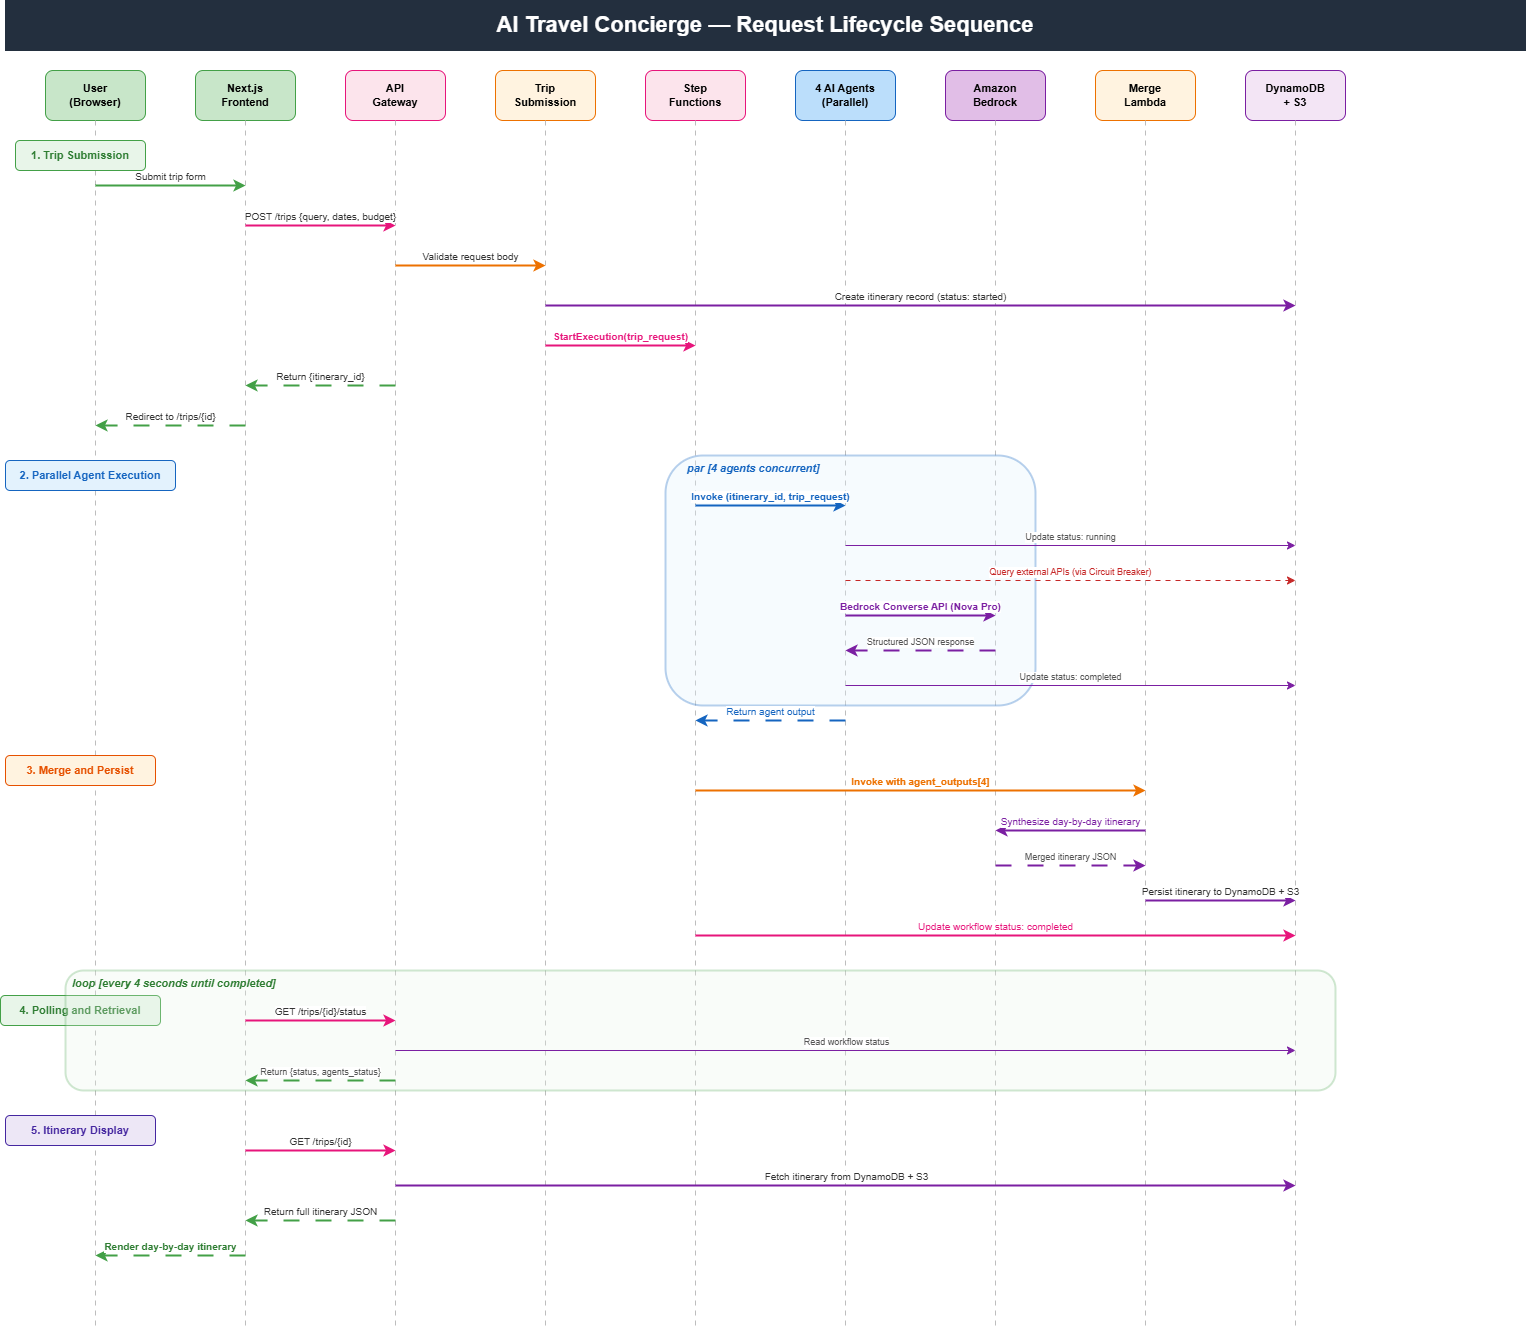

The diagram above was exported from draw.io. Its source (the exported page's mxGraphModel, read from the mxfile embedded in the PNG):
<mxGraphModel dx="1585" dy="958" grid="1" gridSize="10" guides="1" tooltips="1" connect="1" arrows="1" fold="1" page="1" pageScale="1" pageWidth="1600" pageHeight="1400" math="0" shadow="0">
  <root>
    <mxCell id="0" />
    <mxCell id="1" parent="0" />
    <mxCell id="s-title-bar" parent="1" style="rounded=0;whiteSpace=wrap;html=1;fillColor=#232F3E;strokeColor=#232F3E;" value="" vertex="1">
      <mxGeometry height="50" width="1520" x="40" y="20" as="geometry" />
    </mxCell>
    <mxCell id="s-title" parent="1" style="text;html=1;strokeColor=none;fillColor=none;align=center;verticalAlign=middle;whiteSpace=wrap;rounded=0;fontSize=22;fontStyle=1;fontColor=#FFFFFF;" value="AI Travel Concierge — Request Lifecycle Sequence" vertex="1">
      <mxGeometry height="50" width="1520" x="40" y="20" as="geometry" />
    </mxCell>
    <mxCell id="p-user" parent="1" style="rounded=1;whiteSpace=wrap;html=1;fillColor=#C8E6C9;strokeColor=#43A047;fontSize=11;fontStyle=1;" value="User&lt;br&gt;(Browser)" vertex="1">
      <mxGeometry height="50" width="100" x="80" y="90" as="geometry" />
    </mxCell>
    <mxCell id="p-nextjs" parent="1" style="rounded=1;whiteSpace=wrap;html=1;fillColor=#C8E6C9;strokeColor=#43A047;fontSize=11;fontStyle=1;" value="Next.js&lt;br&gt;Frontend" vertex="1">
      <mxGeometry height="50" width="100" x="230" y="90" as="geometry" />
    </mxCell>
    <mxCell id="p-apigw" parent="1" style="rounded=1;whiteSpace=wrap;html=1;fillColor=#FCE4EC;strokeColor=#E7157B;fontSize=11;fontStyle=1;" value="API&lt;br&gt;Gateway" vertex="1">
      <mxGeometry height="50" width="100" x="380" y="90" as="geometry" />
    </mxCell>
    <mxCell id="p-submit" parent="1" style="rounded=1;whiteSpace=wrap;html=1;fillColor=#FFF3E0;strokeColor=#ED7100;fontSize=11;fontStyle=1;" value="Trip&lt;br&gt;Submission" vertex="1">
      <mxGeometry height="50" width="100" x="530" y="90" as="geometry" />
    </mxCell>
    <mxCell id="p-sfn" parent="1" style="rounded=1;whiteSpace=wrap;html=1;fillColor=#FCE4EC;strokeColor=#E7157B;fontSize=11;fontStyle=1;" value="Step&lt;br&gt;Functions" vertex="1">
      <mxGeometry height="50" width="100" x="680" y="90" as="geometry" />
    </mxCell>
    <mxCell id="p-agents" parent="1" style="rounded=1;whiteSpace=wrap;html=1;fillColor=#BBDEFB;strokeColor=#1565C0;fontSize=11;fontStyle=1;" value="4 AI Agents&lt;br&gt;(Parallel)" vertex="1">
      <mxGeometry height="50" width="100" x="830" y="90" as="geometry" />
    </mxCell>
    <mxCell id="p-bedrock" parent="1" style="rounded=1;whiteSpace=wrap;html=1;fillColor=#E1BEE7;strokeColor=#7B1FA2;fontSize=11;fontStyle=1;" value="Amazon&lt;br&gt;Bedrock" vertex="1">
      <mxGeometry height="50" width="100" x="980" y="90" as="geometry" />
    </mxCell>
    <mxCell id="p-merge" parent="1" style="rounded=1;whiteSpace=wrap;html=1;fillColor=#FFF3E0;strokeColor=#ED7100;fontSize=11;fontStyle=1;" value="Merge&lt;br&gt;Lambda" vertex="1">
      <mxGeometry height="50" width="100" x="1130" y="90" as="geometry" />
    </mxCell>
    <mxCell id="p-data" parent="1" style="rounded=1;whiteSpace=wrap;html=1;fillColor=#F3E5F5;strokeColor=#7B1FA2;fontSize=11;fontStyle=1;" value="DynamoDB&lt;br&gt;+ S3" vertex="1">
      <mxGeometry height="50" width="100" x="1280" y="90" as="geometry" />
    </mxCell>
    <mxCell id="ll-user" edge="1" parent="1" style="endArrow=none;html=1;dashed=1;dashPattern=5 5;strokeColor=#BDBDBD;strokeWidth=1;" value="">
      <mxGeometry relative="1" as="geometry">
        <mxPoint x="130" y="140" as="sourcePoint" />
        <mxPoint x="130" y="1350" as="targetPoint" />
      </mxGeometry>
    </mxCell>
    <mxCell id="ll-nextjs" edge="1" parent="1" style="endArrow=none;html=1;dashed=1;dashPattern=5 5;strokeColor=#BDBDBD;strokeWidth=1;" value="">
      <mxGeometry relative="1" as="geometry">
        <mxPoint x="280" y="140" as="sourcePoint" />
        <mxPoint x="280" y="1350" as="targetPoint" />
      </mxGeometry>
    </mxCell>
    <mxCell id="ll-apigw" edge="1" parent="1" style="endArrow=none;html=1;dashed=1;dashPattern=5 5;strokeColor=#BDBDBD;strokeWidth=1;" value="">
      <mxGeometry relative="1" as="geometry">
        <mxPoint x="430" y="140" as="sourcePoint" />
        <mxPoint x="430" y="1350" as="targetPoint" />
      </mxGeometry>
    </mxCell>
    <mxCell id="ll-submit" edge="1" parent="1" style="endArrow=none;html=1;dashed=1;dashPattern=5 5;strokeColor=#BDBDBD;strokeWidth=1;" value="">
      <mxGeometry relative="1" as="geometry">
        <mxPoint x="580" y="140" as="sourcePoint" />
        <mxPoint x="580" y="1350" as="targetPoint" />
      </mxGeometry>
    </mxCell>
    <mxCell id="ll-sfn" edge="1" parent="1" style="endArrow=none;html=1;dashed=1;dashPattern=5 5;strokeColor=#BDBDBD;strokeWidth=1;" value="">
      <mxGeometry relative="1" as="geometry">
        <mxPoint x="730" y="140" as="sourcePoint" />
        <mxPoint x="730" y="1350" as="targetPoint" />
      </mxGeometry>
    </mxCell>
    <mxCell id="ll-agents" edge="1" parent="1" style="endArrow=none;html=1;dashed=1;dashPattern=5 5;strokeColor=#BDBDBD;strokeWidth=1;" value="">
      <mxGeometry relative="1" as="geometry">
        <mxPoint x="880" y="140" as="sourcePoint" />
        <mxPoint x="880" y="1350" as="targetPoint" />
      </mxGeometry>
    </mxCell>
    <mxCell id="ll-bedrock" edge="1" parent="1" style="endArrow=none;html=1;dashed=1;dashPattern=5 5;strokeColor=#BDBDBD;strokeWidth=1;" value="">
      <mxGeometry relative="1" as="geometry">
        <mxPoint x="1030" y="140" as="sourcePoint" />
        <mxPoint x="1030" y="1350" as="targetPoint" />
      </mxGeometry>
    </mxCell>
    <mxCell id="ll-merge" edge="1" parent="1" style="endArrow=none;html=1;dashed=1;dashPattern=5 5;strokeColor=#BDBDBD;strokeWidth=1;" value="">
      <mxGeometry relative="1" as="geometry">
        <mxPoint x="1180" y="140" as="sourcePoint" />
        <mxPoint x="1180" y="1350" as="targetPoint" />
      </mxGeometry>
    </mxCell>
    <mxCell id="ll-data" edge="1" parent="1" style="endArrow=none;html=1;dashed=1;dashPattern=5 5;strokeColor=#BDBDBD;strokeWidth=1;" value="">
      <mxGeometry relative="1" as="geometry">
        <mxPoint x="1330" y="140" as="sourcePoint" />
        <mxPoint x="1330" y="1350" as="targetPoint" />
      </mxGeometry>
    </mxCell>
    <mxCell id="phase1" parent="1" style="rounded=1;whiteSpace=wrap;html=1;fillColor=#E8F5E9;strokeColor=#43A047;fontSize=11;fontStyle=1;fontColor=#2E7D32;" value="1. Trip Submission" vertex="1">
      <mxGeometry height="30" width="130" x="50" y="160" as="geometry" />
    </mxCell>
    <mxCell id="m1" edge="1" parent="1" style="endArrow=classic;html=1;rounded=0;strokeWidth=2;strokeColor=#43A047;fontSize=10;fontStyle=0;fontColor=#333333;align=center;verticalAlign=bottom;" value="Submit trip form">
      <mxGeometry relative="1" as="geometry">
        <mxPoint x="130" y="205" as="sourcePoint" />
        <mxPoint x="280" y="205" as="targetPoint" />
      </mxGeometry>
    </mxCell>
    <mxCell id="m2" edge="1" parent="1" style="endArrow=classic;html=1;rounded=0;strokeWidth=2;strokeColor=#E7157B;fontSize=10;fontColor=#333333;align=center;verticalAlign=bottom;" value="POST /trips {query, dates, budget}">
      <mxGeometry relative="1" as="geometry">
        <mxPoint x="280" y="245" as="sourcePoint" />
        <mxPoint x="430" y="245" as="targetPoint" />
      </mxGeometry>
    </mxCell>
    <mxCell id="m3" edge="1" parent="1" style="endArrow=classic;html=1;rounded=0;strokeWidth=2;strokeColor=#ED7100;fontSize=10;fontColor=#333333;align=center;verticalAlign=bottom;" value="Validate request body">
      <mxGeometry relative="1" as="geometry">
        <mxPoint x="430" y="285" as="sourcePoint" />
        <mxPoint x="580" y="285" as="targetPoint" />
      </mxGeometry>
    </mxCell>
    <mxCell id="m4" edge="1" parent="1" style="endArrow=classic;html=1;rounded=0;strokeWidth=2;strokeColor=#7B1FA2;fontSize=10;fontColor=#333333;align=center;verticalAlign=bottom;" value="Create itinerary record (status: started)">
      <mxGeometry relative="1" as="geometry">
        <mxPoint x="580" y="325" as="sourcePoint" />
        <mxPoint x="1330" y="325" as="targetPoint" />
      </mxGeometry>
    </mxCell>
    <mxCell id="m5" edge="1" parent="1" style="endArrow=classic;html=1;rounded=0;strokeWidth=2;strokeColor=#E7157B;fontSize=10;fontStyle=1;fontColor=#E7157B;align=center;verticalAlign=bottom;" value="StartExecution(trip_request)">
      <mxGeometry relative="1" as="geometry">
        <mxPoint x="580" y="365" as="sourcePoint" />
        <mxPoint x="730" y="365" as="targetPoint" />
      </mxGeometry>
    </mxCell>
    <mxCell id="m6" edge="1" parent="1" style="endArrow=classic;html=1;rounded=0;strokeWidth=2;strokeColor=#43A047;dashed=1;dashPattern=8 8;fontSize=10;fontColor=#333333;align=center;verticalAlign=bottom;" value="Return {itinerary_id}">
      <mxGeometry relative="1" as="geometry">
        <mxPoint x="430" y="405" as="sourcePoint" />
        <mxPoint x="280" y="405" as="targetPoint" />
      </mxGeometry>
    </mxCell>
    <mxCell id="m7" edge="1" parent="1" style="endArrow=classic;html=1;rounded=0;strokeWidth=2;strokeColor=#43A047;dashed=1;dashPattern=8 8;fontSize=10;fontColor=#333333;align=center;verticalAlign=bottom;" value="Redirect to /trips/{id}">
      <mxGeometry relative="1" as="geometry">
        <mxPoint x="280" y="445" as="sourcePoint" />
        <mxPoint x="130" y="445" as="targetPoint" />
      </mxGeometry>
    </mxCell>
    <mxCell id="phase2" parent="1" style="rounded=1;whiteSpace=wrap;html=1;fillColor=#E3F2FD;strokeColor=#1565C0;fontSize=11;fontStyle=1;fontColor=#1565C0;" value="2. Parallel Agent Execution" vertex="1">
      <mxGeometry height="30" width="170" x="40" y="480" as="geometry" />
    </mxCell>
    <mxCell id="par-box" parent="1" style="rounded=1;whiteSpace=wrap;html=1;fillColor=#E3F2FD;strokeColor=#1565C0;strokeWidth=2;opacity=30;" value="" vertex="1">
      <mxGeometry height="250" width="370" x="700" y="475" as="geometry" />
    </mxCell>
    <mxCell id="par-label" parent="1" style="text;html=1;strokeColor=none;fillColor=none;align=left;verticalAlign=middle;whiteSpace=wrap;rounded=0;fontSize=11;fontStyle=3;fontColor=#1565C0;" value="par [4 agents concurrent]" vertex="1">
      <mxGeometry height="25" width="200" x="720" y="475" as="geometry" />
    </mxCell>
    <mxCell id="m8" edge="1" parent="1" style="endArrow=classic;html=1;rounded=0;strokeWidth=2;strokeColor=#1565C0;fontSize=10;fontStyle=1;fontColor=#1565C0;align=center;verticalAlign=bottom;" value="Invoke (itinerary_id, trip_request)">
      <mxGeometry relative="1" as="geometry">
        <mxPoint x="730" y="525" as="sourcePoint" />
        <mxPoint x="880" y="525" as="targetPoint" />
      </mxGeometry>
    </mxCell>
    <mxCell id="m9" edge="1" parent="1" style="endArrow=classic;html=1;rounded=0;strokeWidth=1;strokeColor=#7B1FA2;fontSize=9;fontColor=#555555;align=center;verticalAlign=bottom;" value="Update status: running">
      <mxGeometry relative="1" as="geometry">
        <mxPoint x="880" y="565" as="sourcePoint" />
        <mxPoint x="1330" y="565" as="targetPoint" />
      </mxGeometry>
    </mxCell>
    <mxCell id="m10" edge="1" parent="1" style="endArrow=classic;html=1;rounded=0;strokeWidth=1;strokeColor=#C62828;fontSize=9;fontColor=#C62828;align=center;verticalAlign=bottom;dashed=1;dashPattern=5 5;" value="Query external APIs (via Circuit Breaker)">
      <mxGeometry relative="1" as="geometry">
        <mxPoint x="880" y="600" as="sourcePoint" />
        <mxPoint x="1330" y="600" as="targetPoint" />
      </mxGeometry>
    </mxCell>
    <mxCell id="m11" edge="1" parent="1" style="endArrow=classic;html=1;rounded=0;strokeWidth=2;strokeColor=#7B1FA2;fontSize=10;fontStyle=1;fontColor=#7B1FA2;align=center;verticalAlign=bottom;" value="Bedrock Converse API (Nova Pro)">
      <mxGeometry relative="1" as="geometry">
        <mxPoint x="880" y="635" as="sourcePoint" />
        <mxPoint x="1030" y="635" as="targetPoint" />
      </mxGeometry>
    </mxCell>
    <mxCell id="m12" edge="1" parent="1" style="endArrow=classic;html=1;rounded=0;strokeWidth=2;strokeColor=#7B1FA2;dashed=1;dashPattern=8 8;fontSize=9;fontColor=#555555;align=center;verticalAlign=bottom;" value="Structured JSON response">
      <mxGeometry relative="1" as="geometry">
        <mxPoint x="1030" y="670" as="sourcePoint" />
        <mxPoint x="880" y="670" as="targetPoint" />
      </mxGeometry>
    </mxCell>
    <mxCell id="m13" edge="1" parent="1" style="endArrow=classic;html=1;rounded=0;strokeWidth=1;strokeColor=#7B1FA2;fontSize=9;fontColor=#555555;align=center;verticalAlign=bottom;" value="Update status: completed">
      <mxGeometry relative="1" as="geometry">
        <mxPoint x="880" y="705" as="sourcePoint" />
        <mxPoint x="1330" y="705" as="targetPoint" />
      </mxGeometry>
    </mxCell>
    <mxCell id="m14" edge="1" parent="1" style="endArrow=classic;html=1;rounded=0;strokeWidth=2;strokeColor=#1565C0;dashed=1;dashPattern=8 8;fontSize=10;fontColor=#1565C0;align=center;verticalAlign=bottom;" value="Return agent output">
      <mxGeometry relative="1" as="geometry">
        <mxPoint x="880" y="740" as="sourcePoint" />
        <mxPoint x="730" y="740" as="targetPoint" />
      </mxGeometry>
    </mxCell>
    <mxCell id="phase3" parent="1" style="rounded=1;whiteSpace=wrap;html=1;fillColor=#FFF3E0;strokeColor=#E65100;fontSize=11;fontStyle=1;fontColor=#E65100;" value="3. Merge and Persist" vertex="1">
      <mxGeometry height="30" width="150" x="40" y="775" as="geometry" />
    </mxCell>
    <mxCell id="m15" edge="1" parent="1" style="endArrow=classic;html=1;rounded=0;strokeWidth=2;strokeColor=#ED7100;fontSize=10;fontStyle=1;fontColor=#ED7100;align=center;verticalAlign=bottom;" value="Invoke with agent_outputs[4]">
      <mxGeometry relative="1" as="geometry">
        <mxPoint x="730" y="810" as="sourcePoint" />
        <mxPoint x="1180" y="810" as="targetPoint" />
      </mxGeometry>
    </mxCell>
    <mxCell id="m16" edge="1" parent="1" style="endArrow=classic;html=1;rounded=0;strokeWidth=2;strokeColor=#7B1FA2;fontSize=10;fontColor=#7B1FA2;align=center;verticalAlign=bottom;" value="Synthesize day-by-day itinerary">
      <mxGeometry relative="1" as="geometry">
        <mxPoint x="1180" y="850" as="sourcePoint" />
        <mxPoint x="1030" y="850" as="targetPoint" />
      </mxGeometry>
    </mxCell>
    <mxCell id="m17" edge="1" parent="1" style="endArrow=classic;html=1;rounded=0;strokeWidth=2;strokeColor=#7B1FA2;dashed=1;dashPattern=8 8;fontSize=9;fontColor=#555555;align=center;verticalAlign=bottom;" value="Merged itinerary JSON">
      <mxGeometry relative="1" as="geometry">
        <mxPoint x="1030" y="885" as="sourcePoint" />
        <mxPoint x="1180" y="885" as="targetPoint" />
      </mxGeometry>
    </mxCell>
    <mxCell id="m18" edge="1" parent="1" style="endArrow=classic;html=1;rounded=0;strokeWidth=2;strokeColor=#7B1FA2;fontSize=10;fontColor=#333333;align=center;verticalAlign=bottom;" value="Persist itinerary to DynamoDB + S3">
      <mxGeometry relative="1" as="geometry">
        <mxPoint x="1180" y="920" as="sourcePoint" />
        <mxPoint x="1330" y="920" as="targetPoint" />
      </mxGeometry>
    </mxCell>
    <mxCell id="m19" edge="1" parent="1" style="endArrow=classic;html=1;rounded=0;strokeWidth=2;strokeColor=#E7157B;fontSize=10;fontColor=#E7157B;align=center;verticalAlign=bottom;" value="Update workflow status: completed">
      <mxGeometry relative="1" as="geometry">
        <mxPoint x="730" y="955" as="sourcePoint" />
        <mxPoint x="1330" y="955" as="targetPoint" />
      </mxGeometry>
    </mxCell>
    <mxCell id="phase4" parent="1" style="rounded=1;whiteSpace=wrap;html=1;fillColor=#E8F5E9;strokeColor=#43A047;fontSize=11;fontStyle=1;fontColor=#2E7D32;" value="4. Polling and Retrieval" vertex="1">
      <mxGeometry height="30" width="160" x="35" y="1015" as="geometry" />
    </mxCell>
    <mxCell id="loop-box" parent="1" style="rounded=1;whiteSpace=wrap;html=1;fillColor=#E8F5E9;strokeColor=#43A047;strokeWidth=2;opacity=25;" value="" vertex="1">
      <mxGeometry height="120" width="1270" x="100" y="990" as="geometry" />
    </mxCell>
    <mxCell id="loop-label" parent="1" style="text;html=1;strokeColor=none;fillColor=none;align=left;verticalAlign=middle;whiteSpace=wrap;rounded=0;fontSize=11;fontStyle=3;fontColor=#2E7D32;" value="loop [every 4 seconds until completed]" vertex="1">
      <mxGeometry height="25" width="250" x="105" y="990" as="geometry" />
    </mxCell>
    <mxCell id="m20" edge="1" parent="1" style="endArrow=classic;html=1;rounded=0;strokeWidth=2;strokeColor=#E7157B;fontSize=10;fontColor=#333333;align=center;verticalAlign=bottom;" value="GET /trips/{id}/status">
      <mxGeometry relative="1" as="geometry">
        <mxPoint x="280" y="1040" as="sourcePoint" />
        <mxPoint x="430" y="1040" as="targetPoint" />
      </mxGeometry>
    </mxCell>
    <mxCell id="m21" edge="1" parent="1" style="endArrow=classic;html=1;rounded=0;strokeWidth=1;strokeColor=#7B1FA2;fontSize=9;fontColor=#555555;align=center;verticalAlign=bottom;" value="Read workflow status">
      <mxGeometry relative="1" as="geometry">
        <mxPoint x="430" y="1070" as="sourcePoint" />
        <mxPoint x="1330" y="1070" as="targetPoint" />
      </mxGeometry>
    </mxCell>
    <mxCell id="m22" edge="1" parent="1" style="endArrow=classic;html=1;rounded=0;strokeWidth=2;strokeColor=#43A047;dashed=1;dashPattern=8 8;fontSize=9;fontColor=#555555;align=center;verticalAlign=bottom;" value="Return {status, agents_status}">
      <mxGeometry relative="1" as="geometry">
        <mxPoint x="430" y="1100" as="sourcePoint" />
        <mxPoint x="280" y="1100" as="targetPoint" />
      </mxGeometry>
    </mxCell>
    <mxCell id="phase5" parent="1" style="rounded=1;whiteSpace=wrap;html=1;fillColor=#EDE7F6;strokeColor=#4527A0;fontSize=11;fontStyle=1;fontColor=#4527A0;" value="5. Itinerary Display" vertex="1">
      <mxGeometry height="30" width="150" x="40" y="1135" as="geometry" />
    </mxCell>
    <mxCell id="m23" edge="1" parent="1" style="endArrow=classic;html=1;rounded=0;strokeWidth=2;strokeColor=#E7157B;fontSize=10;fontColor=#333333;align=center;verticalAlign=bottom;" value="GET /trips/{id}">
      <mxGeometry relative="1" as="geometry">
        <mxPoint x="280" y="1170" as="sourcePoint" />
        <mxPoint x="430" y="1170" as="targetPoint" />
      </mxGeometry>
    </mxCell>
    <mxCell id="m24" edge="1" parent="1" style="endArrow=classic;html=1;rounded=0;strokeWidth=2;strokeColor=#7B1FA2;fontSize=10;fontColor=#333333;align=center;verticalAlign=bottom;" value="Fetch itinerary from DynamoDB + S3">
      <mxGeometry relative="1" as="geometry">
        <mxPoint x="430" y="1205" as="sourcePoint" />
        <mxPoint x="1330" y="1205" as="targetPoint" />
      </mxGeometry>
    </mxCell>
    <mxCell id="m25" edge="1" parent="1" style="endArrow=classic;html=1;rounded=0;strokeWidth=2;strokeColor=#43A047;dashed=1;dashPattern=8 8;fontSize=10;fontColor=#333333;align=center;verticalAlign=bottom;" value="Return full itinerary JSON">
      <mxGeometry relative="1" as="geometry">
        <mxPoint x="430" y="1240" as="sourcePoint" />
        <mxPoint x="280" y="1240" as="targetPoint" />
      </mxGeometry>
    </mxCell>
    <mxCell id="m26" edge="1" parent="1" style="endArrow=classic;html=1;rounded=0;strokeWidth=2;strokeColor=#43A047;dashed=1;dashPattern=8 8;fontSize=10;fontStyle=1;fontColor=#2E7D32;align=center;verticalAlign=bottom;" value="Render day-by-day itinerary">
      <mxGeometry relative="1" as="geometry">
        <mxPoint x="280" y="1275" as="sourcePoint" />
        <mxPoint x="130" y="1275" as="targetPoint" />
      </mxGeometry>
    </mxCell>
  </root>
</mxGraphModel>